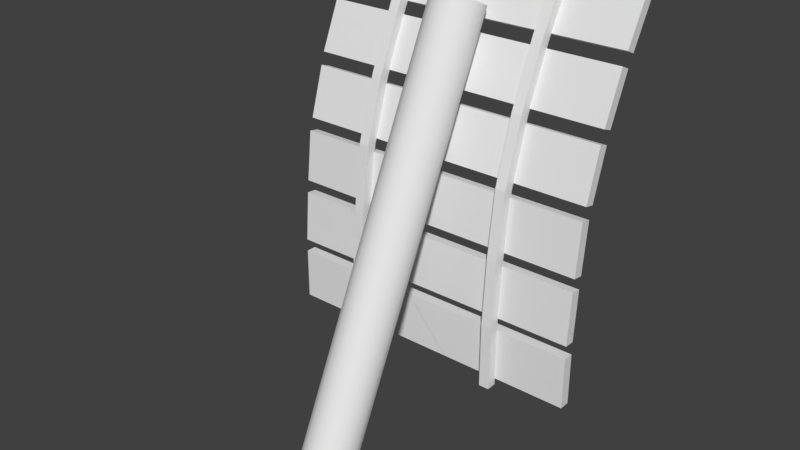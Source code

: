 # Source: edge_ramp.blend  (saved by Blender 2.77.0; exported with 4.5.12 LTS)
import bpy
from mathutils import Matrix  # noqa: F401  (used for matrix-valued properties, if any)

bpy.ops.wm.read_factory_settings(use_empty=True)
scene = bpy.context.scene
scene.name = 'Scene'

# ---- collections
col_collection_1 = bpy.data.collections.new('Collection 1'); scene.collection.children.link(col_collection_1)

# ---- materials (node trees are filled in below, after node groups)
mat_material = bpy.data.materials.new('Material')
mat_material.alpha_threshold = 0.0
mat_material.use_transparent_shadow = False
mat_material.roughness = 0.5
mat_material.line_color = (0.0, 0.0, 0.0, 1.0)

# ---- material node trees

# ---- world
world_world = bpy.data.worlds.new('World'); scene.world = world_world
world_world.color = (0.05088, 0.05088, 0.05088)
world_world.use_sun_shadow = False
world_world.sun_shadow_jitter_overblur = 0.0
world_world.cycles.sampling_method = 'MANUAL'

# ---- meshes
me_ramp_bot = bpy.data.meshes.new('ramp_bot')
me_ramp_bot.from_pydata([(6.0, 0.2594, -2.988), (6.0, -0.1406, -2.988), (-6.0, -0.1406, -2.988), (-6.0, 0.2594, -2.988), (6.0, 0.2593, -0.9716), (6.0, -0.1406, -0.9618), (-6.0, -0.1406, -0.9618), (-6.0, 0.2593, -0.9716), (6.0, 0.2592, -0.4741), (6.0, -0.1405, -0.4594), (-6.0, -0.1405, -0.4594), (-6.0, 0.2592, -0.4741), (6.0, 0.4053, 1.505), (6.0, 0.00751, 1.547), (-6.0, 0.007512, 1.547), (-6.0, 0.4053, 1.505), (6.0, 0.4539, 1.999), (6.0, 0.05695, 2.048), (-6.0, 0.05695, 2.048), (-6.0, 0.4539, 1.999), (6.0, 0.669, 3.97), (6.0, 0.277, 4.05), (-6.0, 0.277, 4.05), (-6.0, 0.669, 3.97)], [], [(0, 1, 2, 3), (4, 7, 6, 5), (0, 4, 5, 1), (1, 5, 6, 2), (2, 6, 7, 3), (4, 0, 3, 7), (8, 9, 10, 11), (12, 15, 14, 13), (8, 12, 13, 9), (9, 13, 14, 10), (10, 14, 15, 11), (12, 8, 11, 15), (16, 17, 18, 19), (20, 23, 22, 21), (16, 20, 21, 17), (17, 21, 22, 18), (18, 22, 23, 19), (20, 16, 19, 23)])
me_ramp_bot.materials.append(mat_material)
me_ramp_bot.use_remesh_preserve_volume = False
me_ramp_bot.use_remesh_preserve_attributes = False
me_ramp_bot.use_mirror_vertex_groups = False
me_ramp_bot.update()
me_ramp_top = bpy.data.meshes.new('ramp_top')
me_ramp_top.from_pydata([(6.0, -1.017, -3.313), (6.0, -1.406, -3.224), (-6.0, -1.406, -3.224), (-6.0, -1.017, -3.313), (6.0, -0.4414, -1.418), (6.0, -0.8204, -1.29), (-6.0, -0.8204, -1.29), (-6.0, -0.4414, -1.418), (6.0, -0.2979, -0.9447), (6.0, -0.6736, -0.8073), (-6.0, -0.6736, -0.8073), (-6.0, -0.2979, -0.9447), (6.0, 0.4871, 0.8691), (6.0, 0.1222, 1.033), (-6.0, 0.1222, 1.033), (-6.0, 0.4871, 0.8691), (6.0, 0.7218, 1.308), (6.0, 0.3589, 1.476), (-6.0, 0.3589, 1.476), (-6.0, 0.7218, 1.308), (6.0, 1.66, 3.063), (6.0, 1.306, 3.249), (-6.0, 1.306, 3.249), (-6.0, 1.66, 3.063)], [], [(0, 1, 2, 3), (4, 7, 6, 5), (0, 4, 5, 1), (1, 5, 6, 2), (2, 6, 7, 3), (4, 0, 3, 7), (8, 9, 10, 11), (12, 15, 14, 13), (8, 12, 13, 9), (9, 13, 14, 10), (10, 14, 15, 11), (12, 8, 11, 15), (16, 17, 18, 19), (20, 23, 22, 21), (16, 20, 21, 17), (17, 21, 22, 18), (18, 22, 23, 19), (20, 16, 19, 23)])
me_ramp_top.materials.append(mat_material)
me_ramp_top.use_remesh_preserve_volume = False
me_ramp_top.use_remesh_preserve_attributes = False
me_ramp_top.use_mirror_vertex_groups = False
me_ramp_top.update()
me_ramp_metal = bpy.data.meshes.new('ramp_metal')
me_ramp_metal.from_pydata([(2.8, -0.5406, -3.243), (2.8, -0.5403, -0.6983), (2.8, -0.1406, -3.243), (2.8, -0.1405, -0.7106), (3.2, -0.5406, -3.243), (3.2, -0.5403, -0.6983), (3.2, -0.1406, -3.243), (3.2, -0.1405, -0.7106), (-3.2, -0.5406, -3.243), (-3.2, -0.5403, -0.6983), (-3.2, -0.1406, -3.243), (-2.8, -0.5406, -3.243), (-2.8, -0.1406, -3.243), (-2.8, -0.1405, -0.7106), (2.8, 0.03222, 1.798), (-3.2, -0.1405, -0.7106), (-2.8, -0.5403, -0.6983), (-2.8, 0.03222, 1.798), (2.8, -0.3651, 1.844), (2.8, -0.0472, 4.377), (2.8, 0.3438, 4.292), (3.2, -0.3651, 1.844), (3.2, 0.03222, 1.798), (-3.2, -0.3651, 1.844), (-3.2, 0.03222, 1.798), (-2.8, -0.3651, 1.844), (-2.8, -0.0472, 4.377), (2.8, 0.6989, 6.842), (2.8, 1.076, 6.709), (3.2, -0.0472, 4.377), (3.2, 0.6989, 6.842), (3.2, 0.3438, 4.292), (-3.2, -0.0472, 4.377), (-3.2, 0.6989, 6.842), (-3.2, 0.3438, 4.292), (-3.2, 1.076, 6.709), (-2.8, 0.6989, 6.842), (-2.8, 0.3438, 4.292), (2.8, 1.7, 9.178), (3.2, 1.076, 6.709), (3.2, 2.064, 9.012), (-3.2, 1.7, 9.178), (-3.2, 2.064, 9.012), (-2.8, 1.076, 6.709), (-2.8, 2.064, 9.012), (2.8, 2.895, 11.42), (2.8, 2.064, 9.012), (2.8, 3.248, 11.23), (3.2, 1.7, 9.178), (3.2, 2.895, 11.42), (3.2, 3.248, 11.23), (-3.2, 2.895, 11.42), (-3.2, 3.248, 11.23), (-2.8, 1.7, 9.178), (-2.8, 2.895, 11.42), (-2.8, 3.248, 11.23), (2.8, -0.5406, -3.243), (2.8, -0.5406, -3.243), (2.8, -0.5403, -0.6983), (2.8, -0.1405, -0.7106), (2.8, -0.1406, -3.243), (2.8, -0.1406, -3.243), (3.2, -0.1405, -0.7106), (3.2, -0.1406, -3.243), (3.2, -0.1406, -3.243), (3.2, -0.5403, -0.6983), (3.2, -0.5406, -3.243), (3.2, -0.5406, -3.243), (-3.2, -0.5406, -3.243), (-3.2, -0.5406, -3.243), (-3.2, -0.5403, -0.6983), (-3.2, -0.1406, -3.243), (-3.2, -0.1406, -3.243), (-2.8, -0.1405, -0.7106), (-2.8, -0.1406, -3.243), (-2.8, -0.1406, -3.243), (-2.8, -0.5406, -3.243), (-2.8, -0.5406, -3.243), (2.8, -0.3651, 1.844), (2.8, -0.0472, 4.377), (-2.8, -0.0472, 4.377), (-2.8, -0.3651, 1.844), (3.2, 0.6989, 6.842), (3.2, -0.0472, 4.377), (-3.2, -0.0472, 4.377), (-3.2, 0.6989, 6.842), (-3.2, 1.076, 6.709), (-3.2, 0.3438, 4.292), (3.2, 2.064, 9.012), (3.2, 1.076, 6.709), (-2.8, 2.064, 9.012), (-2.8, 1.076, 6.709), (2.8, 2.895, 11.42), (2.8, 2.895, 11.42), (2.8, 3.248, 11.23), (2.8, 3.248, 11.23), (2.8, 2.064, 9.012), (3.2, 3.248, 11.23), (3.2, 3.248, 11.23), (3.2, 2.895, 11.42), (3.2, 2.895, 11.42), (3.2, 1.7, 9.178), (-3.2, 2.895, 11.42), (-3.2, 2.895, 11.42), (-3.2, 3.248, 11.23), (-3.2, 3.248, 11.23), (-2.8, 3.248, 11.23), (-2.8, 3.248, 11.23), (-2.8, 2.895, 11.42), (-2.8, 2.895, 11.42), (-2.8, 1.7, 9.178), (-3.2, -0.1405, -0.7106), (-2.8, -0.5403, -0.6983), (2.8, 0.03222, 1.798), (3.2, 0.03222, 1.798), (3.2, -0.3651, 1.844), (-3.2, -0.3651, 1.844), (-3.2, 0.03222, 1.798), (-2.8, 0.03222, 1.798), (2.8, 0.3438, 4.292), (3.2, 0.3438, 4.292), (-2.8, 0.3438, 4.292), (2.8, 0.6989, 6.842), (2.8, 1.076, 6.709), (-2.8, 0.6989, 6.842), (2.8, 1.7, 9.178), (-3.2, 1.7, 9.178), (-3.2, 2.064, 9.012)], [], [(58, 59, 60, 56), (3, 62, 63, 61), (7, 65, 66, 64), (5, 1, 57, 67), (15, 73, 74, 72), (70, 111, 71, 68), (13, 112, 76, 75), (16, 9, 69, 77), (78, 113, 59, 58), (14, 22, 62, 3), (114, 115, 65, 7), (21, 18, 1, 5), (24, 118, 73, 15), (116, 117, 111, 70), (17, 81, 112, 13), (25, 23, 9, 16), (79, 119, 113, 78), (20, 31, 22, 14), (120, 83, 115, 114), (29, 19, 18, 21), (87, 121, 118, 24), (84, 34, 117, 116), (37, 80, 81, 17), (26, 32, 23, 25), (122, 123, 119, 79), (28, 89, 31, 20), (39, 82, 83, 120), (30, 27, 19, 29), (35, 91, 121, 87), (85, 86, 34, 84), (43, 36, 80, 37), (124, 33, 32, 26), (125, 96, 123, 122), (46, 88, 89, 28), (40, 101, 82, 39), (48, 38, 27, 30), (42, 90, 91, 35), (126, 127, 86, 85), (44, 110, 36, 43), (53, 41, 33, 124), (92, 94, 96, 125), (95, 97, 88, 46), (98, 99, 101, 40), (100, 93, 38, 48), (105, 106, 90, 42), (102, 104, 127, 126), (107, 108, 110, 44), (109, 103, 41, 53), (51, 54, 55, 52), (45, 49, 50, 47), (10, 12, 11, 8), (2, 6, 4, 0)])
me_ramp_metal.polygons.foreach_set('use_smooth', [True] * 52)
me_ramp_metal.materials.append(mat_material)
me_ramp_metal.use_remesh_preserve_volume = False
me_ramp_metal.use_remesh_preserve_attributes = False
me_ramp_metal.use_mirror_vertex_groups = False
me_ramp_metal.update()
me_ramp_log = bpy.data.meshes.new('ramp_log')
me_ramp_log.from_pydata([(0.0, 1.0, 2.0), (0.3827, 0.9239, 2.0), (0.7071, 0.7071, 2.0), (0.9239, 0.3827, 2.0), (1.0, -4.371e-08, 2.0), (0.9239, -0.3827, 2.0), (0.7071, -0.7071, 2.0), (0.3827, -0.9239, 2.0), (1.51e-07, -1.0, 2.0), (-0.3827, -0.9239, 2.0), (-0.7071, -0.7071, 2.0), (-0.9239, -0.3827, 2.0), (-1.0, 1.192e-08, 2.0), (-0.9239, 0.3827, 2.0), (-0.7071, 0.7071, 2.0), (-0.3827, 0.9239, 2.0), (-6.16e-07, 1.0, -15.13), (0.3827, 0.9239, -15.13), (0.3827, 0.9239, 2.0), (0.0, 1.0, 2.0), (0.7071, 0.7071, -15.13), (0.7071, 0.7071, 2.0), (0.9239, 0.3827, -15.13), (0.9239, 0.3827, 2.0), (1.0, -5.205e-07, -15.13), (1.0, -4.371e-08, 2.0), (0.9239, -0.3827, -15.13), (0.9239, -0.3827, 2.0), (0.7071, -0.7071, -15.13), (0.7071, -0.7071, 2.0), (0.3827, -0.9239, -15.13), (0.3827, -0.9239, 2.0), (-4.65e-07, -1.0, -15.13), (1.51e-07, -1.0, 2.0), (-0.3827, -0.9239, -15.13), (-0.3827, -0.9239, 2.0), (-0.7071, -0.7071, -15.13), (-0.7071, -0.7071, 2.0), (-0.9239, -0.3827, -15.13), (-0.9239, -0.3827, 2.0), (-1.0, -4.649e-07, -15.13), (-1.0, 1.192e-08, 2.0), (-0.9239, 0.3827, -15.13), (-0.9239, 0.3827, 2.0), (-0.7071, 0.7071, -15.13), (-0.7071, 0.7071, 2.0), (-0.3827, 0.9239, -15.13), (-0.3827, 0.9239, 2.0)], [], [(16, 19, 18, 17), (17, 18, 21, 20), (20, 21, 23, 22), (22, 23, 25, 24), (24, 25, 27, 26), (26, 27, 29, 28), (28, 29, 31, 30), (30, 31, 33, 32), (32, 33, 35, 34), (34, 35, 37, 36), (36, 37, 39, 38), (38, 39, 41, 40), (40, 41, 43, 42), (42, 43, 45, 44), (1, 0, 47, 14, 13, 12, 11, 10, 9, 8, 7, 6, 5, 4, 3, 2), (44, 45, 15, 46), (46, 15, 19, 16)])
me_ramp_log.polygons.foreach_set('use_smooth', [True] * 17)
me_ramp_log.use_remesh_preserve_volume = False
me_ramp_log.use_remesh_preserve_attributes = False
me_ramp_log.use_mirror_vertex_groups = False
me_ramp_log.update()
me_cube = bpy.data.meshes.new('Cube')
me_cube.from_pydata([(6.0, 0.2, -1.0), (6.0, -0.2, -1.0), (-6.0, -0.2, -1.0), (-6.0, 0.2, -1.0), (6.0, 0.2, 1.0), (6.0, -0.2, 1.0), (-6.0, -0.2, 1.0), (-6.0, 0.2, 1.0), (2.8, -0.6, -1.25), (2.8, -0.6, 1.25), (2.8, -0.2, -1.25), (2.8, -0.2, 1.25), (3.2, -0.6, -1.25), (3.2, -0.6, 1.25), (3.2, -0.2, -1.25), (3.2, -0.2, 1.25), (-3.2, -0.6, -1.25), (-3.2, -0.6, 1.25), (-3.2, -0.2, -1.25), (-3.2, -0.2, 1.25), (-2.8, -0.6, -1.25), (-2.8, -0.6, 1.25), (-2.8, -0.2, -1.25), (-2.8, -0.2, 1.25)], [], [(0, 1, 2, 3), (4, 7, 6, 5), (0, 4, 5, 1), (1, 5, 6, 2), (2, 6, 7, 3), (4, 0, 3, 7), (9, 11, 10, 8), (11, 15, 14, 10), (15, 13, 12, 14), (13, 9, 8, 12), (19, 23, 22, 18), (17, 19, 18, 16), (23, 21, 20, 22), (21, 17, 16, 20)])
me_cube.materials.append(mat_material)
me_cube.use_remesh_preserve_volume = False
me_cube.use_remesh_preserve_attributes = False
me_cube.use_mirror_vertex_groups = False
me_cube.update()

# ---- curves / text
cu_circle = bpy.data.curves.new('Circle', 'CURVE')
cu_circle.dimensions = '3D'
_sp = cu_circle.splines.new('POLY'); _sp.points.add(4)
_sp.points.foreach_set('co', [0.1967, 0.005938, 6.543e-09, 0.0, -0.003328, 0.005938, 2.164e-08, 0.0, -0.3935, 0.04437, 3.637e-08, 0.0, -0.7687, 0.1582, 5.053e-08, 0.0, -1.114, 0.343, 6.359e-08, 0.0])
_sp.order_v = 0
_sp.resolution_v = 0
_sp.use_endpoint_u = True
_sp.use_smooth = False
cu_circle.use_path_clamp = True
cu_circle.bevel_resolution = 0
cu_circle.fill_mode = 'HALF'

# ---- objects
ob_circle = bpy.data.objects.new('Circle', cu_circle)
ob_ramp_bot = bpy.data.objects.new('ramp_bot', me_ramp_bot)
ob_ramp_top = bpy.data.objects.new('ramp_top', me_ramp_top)
ob_ramp_metal = bpy.data.objects.new('ramp_metal', me_ramp_metal)
ob_ramp_log = bpy.data.objects.new('ramp_log', me_ramp_log)
ob_cube = bpy.data.objects.new('Cube', me_cube)

# ---- transforms, parenting, visibility, modifiers, constraints
ob_circle.location = (0.0, 0.0, 0.0)
ob_circle.rotation_euler = (-0.0, 1.571, 0.0)
ob_circle.scale = (10.0, 10.0, 10.0)
ob_circle.hide_viewport = True
ob_circle.lineart.crease_threshold = 0.0
ob_ramp_bot.location = (0.0, 0.0, 0.0)
ob_ramp_bot.lock_rotations_4d = False
ob_ramp_bot.empty_display_type = 'ARROWS'
ob_ramp_bot.lineart.crease_threshold = 0.0
ob_ramp_top.parent = ob_ramp_bot
ob_ramp_top.location = (-1.987e-07, 1.823, 7.758)
ob_ramp_top.lock_rotations_4d = False
ob_ramp_top.empty_display_type = 'ARROWS'
ob_ramp_top.lineart.crease_threshold = 0.0
ob_ramp_metal.parent = ob_ramp_bot
ob_ramp_metal.location = (0.0, 0.0, 0.0)
ob_ramp_metal.lock_rotations_4d = False
ob_ramp_metal.empty_display_type = 'ARROWS'
ob_ramp_metal.lineart.crease_threshold = 0.0
ob_ramp_log.parent = ob_ramp_bot
ob_ramp_log.location = (-1.669e-06, 0.5882, 8.169)
ob_ramp_log.rotation_euler = (-0.4363, 0.0, 0.0)
ob_ramp_log.lineart.crease_threshold = 0.0
ob_cube.location = (0.0, 0.0, 0.0)
ob_cube.rotation_euler = (0.0, 0.0, -1.571)
ob_cube.lock_rotations_4d = False
ob_cube.empty_display_type = 'ARROWS'
ob_cube.hide_viewport = True
ob_cube.lineart.crease_threshold = 0.0
_m = ob_cube.modifiers.new('Array', 'ARRAY')
_m.fit_type = 'FIT_CURVE'
_m.curve = ob_circle
_m.constant_offset_displace = (0.0, 0.0, 0.0)
_m.relative_offset_displace = (0.0, 0.0, 1.0)
_m = ob_cube.modifiers.new('Curve', 'CURVE')
_m.object = ob_circle
_m.deform_axis = 'NEG_X'

# ---- collection membership
col_collection_1.objects.link(ob_circle)
col_collection_1.objects.link(ob_ramp_bot)
col_collection_1.objects.link(ob_ramp_top)
col_collection_1.objects.link(ob_ramp_metal)
col_collection_1.objects.link(ob_ramp_log)
col_collection_1.objects.link(ob_cube)

# ---- scene / render settings (as saved in the file)
scene.frame_start = 1; scene.frame_end = 250; scene.frame_set(1)
scene.render.engine = 'BLENDER_EEVEE_NEXT'
scene.render.resolution_percentage = 50
scene.render.dither_intensity = 0.0
scene.cycles.use_denoising = False
scene.cycles.samples = 128
scene.cycles.sampling_pattern = 'TABULATED_SOBOL'
scene.cycles.light_sampling_threshold = 0.0
scene.cycles.use_adaptive_sampling = False
scene.cycles.use_light_tree = False
scene.cycles.blur_glossy = 0.0
scene.cycles.sample_clamp_indirect = 0.0
scene.view_settings.view_transform = 'Standard'
bpy.context.view_layer.update()

# ---- added for rendering (the .blend has no active camera and no usable light): camera, sun
cam_auto = bpy.data.cameras.new('AutoCamera')
cam_auto.lens = 50.0
cam_auto.sensor_width = 36.0
cam_auto.clip_end = 1000.0
ob_auto_camera = bpy.data.objects.new('AutoCamera', cam_auto)
scene.collection.objects.link(ob_auto_camera)
ob_auto_camera.location = (21.7023, -27.6576, 20.0863)
ob_auto_camera.rotation_euler = (1.09748, -7.21219e-08, 0.694738)
scene.camera = ob_auto_camera
light_auto_sun = bpy.data.lights.new('AutoSun', 'SUN')
light_auto_sun.energy = 3.0
light_auto_sun.angle = 0.0523599
ob_auto_sun = bpy.data.objects.new('AutoSun', light_auto_sun)
scene.collection.objects.link(ob_auto_sun)
ob_auto_sun.rotation_euler = (0.872665, 0.174533, 0.523599)
bpy.context.view_layer.update()
